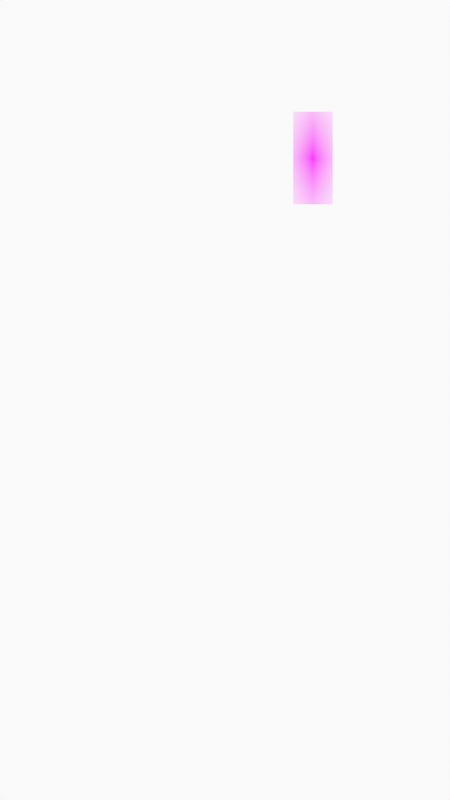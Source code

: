 # Source: phone-brick-animation.blend  (saved by Blender 2.83.19; exported with 4.5.12 LTS)
import bpy
from mathutils import Matrix  # noqa: F401  (used for matrix-valued properties, if any)

bpy.ops.wm.read_factory_settings(use_empty=True)
scene = bpy.context.scene
scene.name = 'Scene'

# ---- collections
col_collection = bpy.data.collections.new('Collection'); scene.collection.children.link(col_collection)
col_camera = bpy.data.collections.new('Camera'); scene.collection.children.link(col_camera)

# ---- images (referenced by path relative to the original .blend; pixels are not part of the script)
import os
ASSET_DIR = os.environ.get("B2B_ASSET_DIR", "")  # directory of the original .blend (textures are referenced by path, not embedded)
HERE = os.path.dirname(os.path.abspath(__file__))  # packed textures are extracted next to this script under _unpacked/

def load_image(name, relpath, width, height, colorspace="sRGB"):
    """Load a texture the original file referenced (path relative to the .blend, or extracted next to this script)."""
    p = next((c for c in (os.path.join(HERE, relpath), os.path.join(ASSET_DIR, relpath)) if relpath and os.path.exists(c)), "")
    if p:
        img = bpy.data.images.load(p, check_existing=True)
        img.name = name
    else:  # same state as the original file: an image datablock whose file is absent (Cycles renders it pink)
        img = bpy.data.images.new(name, width, height)
        img.source = "FILE"
        img.filepath = "//" + (relpath or name)
    img.colorspace_settings.name = colorspace
    return img
img_nokia_3310_png = load_image('nokia-3310.png', 'nokia-3310.png', 1024, 1024, 'sRGB')

# ---- materials (node trees are filled in below, after node groups)
mat_solid_stroke = bpy.data.materials.new('Solid Stroke')
mat_solid_stroke.use_transparent_shadow = False
mat_squares_stroke = bpy.data.materials.new('Squares Stroke')
mat_squares_stroke.use_transparent_shadow = False
mat_solid_fill = bpy.data.materials.new('Solid Fill')
mat_solid_fill.use_transparent_shadow = False
mat_dots_stroke = bpy.data.materials.new('Dots Stroke')
mat_dots_stroke.use_transparent_shadow = False
mat_nokia_3310 = bpy.data.materials.new('nokia-3310')
mat_nokia_3310.surface_render_method = 'BLENDED'
mat_nokia_3310.blend_method = 'BLEND'
mat_nokia_3310.use_transparent_shadow = False

# ---- material node trees
mat_dots_stroke.use_nodes = True; mat_dots_stroke.node_tree.nodes.clear()
_N = mat_dots_stroke.node_tree.nodes; _L = mat_dots_stroke.node_tree.links
n0 = _N.new('ShaderNodeOutputMaterial'); n0.name = 'Material Output'; n0.location = (300, 300)
n1 = _N.new('ShaderNodeBsdfPrincipled'); n1.name = 'Principled BSDF'; n1.location = (10, 300)
n1.distribution = 'GGX'
n1.subsurface_method = 'BURLEY'
n1.inputs[2].default_value = 0.4
n1.inputs[3].default_value = 1.45
n1.inputs[27].default_value = (0.0, 0.0, 0.0, 1.0)
n1.inputs[28].default_value = 1.0
_L.new(n1.outputs[0], n0.inputs[0])
n0.is_active_output = True
mat_nokia_3310.use_nodes = True; mat_nokia_3310.node_tree.nodes.clear()
_N = mat_nokia_3310.node_tree.nodes; _L = mat_nokia_3310.node_tree.links
n0 = _N.new('ShaderNodeOutputMaterial'); n0.name = 'Material Output'; n0.location = (300, 300)
n1 = _N.new('ShaderNodeTexImage'); n1.name = 'Image Texture'; n1.location = (-200, 300)
n1.image = img_nokia_3310_png
n1.extension = 'CLIP'
n2 = _N.new('ShaderNodeBsdfPrincipled'); n2.name = 'Principled BSDF'; n2.location = (0, 300)
n2.distribution = 'GGX'
n2.subsurface_method = 'BURLEY'
n2.inputs[3].default_value = 1.45
n2.inputs[27].default_value = (0.0, 0.0, 0.0, 1.0)
n2.inputs[28].default_value = 1.0
_L.new(n1.outputs[0], n2.inputs[0])
_L.new(n1.outputs[1], n2.inputs[4])
_L.new(n2.outputs[0], n0.inputs[0])
n0.is_active_output = True

# ---- world
world_world = bpy.data.worlds.new('World'); scene.world = world_world
world_world.use_nodes = True; world_world.node_tree.nodes.clear()
_N = world_world.node_tree.nodes; _L = world_world.node_tree.links
n0 = _N.new('ShaderNodeOutputWorld'); n0.name = 'World Output'; n0.location = (300, 300)
n1 = _N.new('ShaderNodeBackground'); n1.name = 'Background'; n1.location = (10, 300)
n1.inputs[0].default_value = (0.9513, 0.9513, 0.9513, 1.0)
_L.new(n1.outputs[0], n0.inputs[0])
n0.is_active_output = True
world_world.color = (0.9513, 0.9513, 0.9513)
world_world.use_sun_shadow = False
world_world.sun_shadow_jitter_overblur = 0.0

# ---- cameras
cam_camera = bpy.data.cameras.new('Camera')
cam_camera.display_size = 2.0

# ---- meshes
me_nokia_3310 = bpy.data.meshes.new('nokia-3310')
me_nokia_3310.from_pydata([(-0.2132, -0.5, 0.0), (0.2132, -0.5, 0.0), (-0.2132, 0.5, 0.0), (0.2132, 0.5, 0.0)], [], [(0, 1, 3, 2)])
_uv = me_nokia_3310.uv_layers.new(name='UVMap')
_uv.uv.foreach_set('vector', [0.0, 0.0, 1.0, 0.0, 1.0, 1.0, 0.0, 1.0])
me_nokia_3310.materials.append(mat_nokia_3310)
me_nokia_3310.use_remesh_fix_poles = True
me_nokia_3310.use_remesh_preserve_attributes = False
me_nokia_3310.use_mirror_vertex_groups = False
me_nokia_3310.update()

# ---- objects
ob_stroke = bpy.data.objects.new('Stroke', None)
ob_cartoonvideo = bpy.data.objects.new('CartoonVideo', None)
ob_nokia_3310 = bpy.data.objects.new('nokia-3310', me_nokia_3310)
ob_camera = bpy.data.objects.new('Camera', cam_camera)

# ---- transforms, parenting, visibility, modifiers, constraints
ob_stroke.location = (0.0, 0.0, 0.0)
ob_stroke.empty_display_size = 0.2
ob_stroke.empty_image_offset = (0.0, 0.0)
ob_stroke.empty_image_side = 'FRONT'
ob_stroke.use_grease_pencil_lights = True
ob_stroke.lineart.crease_threshold = 0.0
ob_cartoonvideo.location = (0.0, 0.0, 0.0)
ob_cartoonvideo.rotation_euler = (1.571, 0.0, 0.0)
ob_cartoonvideo.empty_display_type = 'IMAGE'
ob_cartoonvideo.empty_display_size = 5.4
ob_cartoonvideo.lineart.crease_threshold = 0.0
ob_nokia_3310.location = (0.9496, -1.143e-07, 2.616)
ob_nokia_3310.rotation_euler = (1.571, 3.142, 0.0)
ob_nokia_3310.lineart.crease_threshold = 0.0
ob_camera.location = (0.0, -12.0, 0.0)
ob_camera.rotation_euler = (1.571, -0.0, -0.0)
ob_camera.empty_image_side = 'FRONT'
ob_camera.lineart.crease_threshold = 0.0

# ---- collection membership
col_collection.objects.link(ob_stroke)
col_collection.objects.link(ob_cartoonvideo)
col_collection.objects.link(ob_nokia_3310)
col_camera.objects.link(ob_camera)

# ---- scene / render settings (as saved in the file)
scene.camera = ob_camera
scene.frame_start = 1; scene.frame_end = 250; scene.frame_set(188)
scene.render.engine = 'BLENDER_EEVEE_NEXT'
scene.render.image_settings.file_format = 'FFMPEG'
scene.render.image_settings.color_mode = 'RGB'
scene.render.resolution_x = 1080
scene.render.resolution_y = 1920
scene.cycles.use_denoising = False
scene.cycles.samples = 128
scene.cycles.sampling_pattern = 'TABULATED_SOBOL'
scene.cycles.use_adaptive_sampling = False
scene.cycles.use_light_tree = False
scene.view_settings.view_transform = 'Standard'
bpy.context.view_layer.update()
